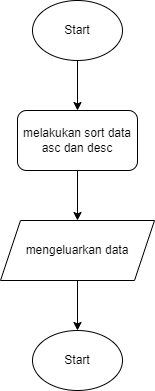

The diagram above was exported from draw.io. Its source (the exported page's mxGraphModel, read from the mxfile embedded in the PNG):
<mxGraphModel dx="1422" dy="1971" grid="1" gridSize="10" guides="1" tooltips="1" connect="1" arrows="1" fold="1" page="1" pageScale="1" pageWidth="827" pageHeight="1169" math="0" shadow="0">
  <root>
    <mxCell id="WIyWlLk6GJQsqaUBKTNV-0" />
    <mxCell id="WIyWlLk6GJQsqaUBKTNV-1" parent="WIyWlLk6GJQsqaUBKTNV-0" />
    <mxCell id="SV-Y8jbhn48tEJrzDdYb-3" value="" style="edgeStyle=orthogonalEdgeStyle;rounded=0;orthogonalLoop=1;jettySize=auto;html=1;" edge="1" parent="WIyWlLk6GJQsqaUBKTNV-1" source="SV-Y8jbhn48tEJrzDdYb-0">
      <mxGeometry relative="1" as="geometry">
        <mxPoint x="414" y="-10" as="targetPoint" />
      </mxGeometry>
    </mxCell>
    <mxCell id="SV-Y8jbhn48tEJrzDdYb-0" value="Start" style="ellipse;whiteSpace=wrap;html=1;" vertex="1" parent="WIyWlLk6GJQsqaUBKTNV-1">
      <mxGeometry x="369" y="-120" width="90" height="60" as="geometry" />
    </mxCell>
    <mxCell id="SV-Y8jbhn48tEJrzDdYb-7" value="" style="edgeStyle=orthogonalEdgeStyle;rounded=0;orthogonalLoop=1;jettySize=auto;html=1;" edge="1" parent="WIyWlLk6GJQsqaUBKTNV-1" source="SV-Y8jbhn48tEJrzDdYb-4" target="SV-Y8jbhn48tEJrzDdYb-6">
      <mxGeometry relative="1" as="geometry" />
    </mxCell>
    <mxCell id="SV-Y8jbhn48tEJrzDdYb-4" value="melakukan sort data asc dan desc" style="rounded=1;whiteSpace=wrap;html=1;" vertex="1" parent="WIyWlLk6GJQsqaUBKTNV-1">
      <mxGeometry x="354" y="-10" width="120" height="60" as="geometry" />
    </mxCell>
    <mxCell id="SV-Y8jbhn48tEJrzDdYb-9" value="" style="edgeStyle=orthogonalEdgeStyle;rounded=0;orthogonalLoop=1;jettySize=auto;html=1;" edge="1" parent="WIyWlLk6GJQsqaUBKTNV-1" source="SV-Y8jbhn48tEJrzDdYb-6" target="SV-Y8jbhn48tEJrzDdYb-8">
      <mxGeometry relative="1" as="geometry" />
    </mxCell>
    <mxCell id="SV-Y8jbhn48tEJrzDdYb-6" value="mengeluarkan data" style="shape=parallelogram;perimeter=parallelogramPerimeter;whiteSpace=wrap;html=1;fixedSize=1;" vertex="1" parent="WIyWlLk6GJQsqaUBKTNV-1">
      <mxGeometry x="337" y="100" width="154" height="60" as="geometry" />
    </mxCell>
    <mxCell id="SV-Y8jbhn48tEJrzDdYb-8" value="Start" style="ellipse;whiteSpace=wrap;html=1;" vertex="1" parent="WIyWlLk6GJQsqaUBKTNV-1">
      <mxGeometry x="369" y="210" width="90" height="60" as="geometry" />
    </mxCell>
  </root>
</mxGraphModel>